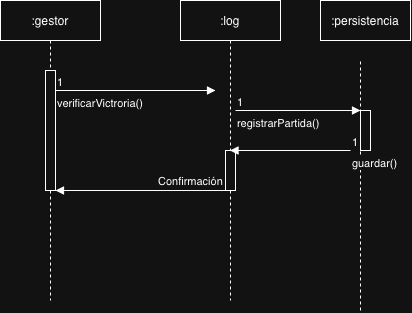

The diagram above was exported from draw.io. Its source (the exported page's mxGraphModel, read from the mxfile embedded in the PNG):
<mxGraphModel dx="1443" dy="826" grid="1" gridSize="10" guides="1" tooltips="1" connect="1" arrows="1" fold="1" page="1" pageScale="1" pageWidth="850" pageHeight="1100" math="0" shadow="0">
  <root>
    <mxCell id="0" />
    <mxCell id="1" parent="0" />
    <mxCell id="aM9ryv3xv72pqoxQDRHE-1" parent="1" style="shape=umlLifeline;perimeter=lifelinePerimeter;whiteSpace=wrap;html=1;container=1;dropTarget=0;collapsible=0;recursiveResize=0;outlineConnect=0;portConstraint=eastwest;newEdgeStyle={&quot;edgeStyle&quot;:&quot;sequenceEdgeStyle&quot;,&quot;libavoidRouting&quot;:0,&quot;curved&quot;:0,&quot;rounded&quot;:0};" value=":gestor" vertex="1">
      <mxGeometry height="300" width="100" x="40" y="40" as="geometry" />
    </mxCell>
    <mxCell id="aM9ryv3xv72pqoxQDRHE-2" parent="aM9ryv3xv72pqoxQDRHE-1" style="html=1;points=[[0,0,0,0,5],[0,1,0,0,-5],[1,0,0,0,5],[1,1,0,0,-5]];perimeter=orthogonalPerimeter;outlineConnect=0;targetShapes=umlLifeline;portConstraint=eastwest;newEdgeStyle={&quot;edgeStyle&quot;:&quot;sequenceEdgeStyle&quot;,&quot;libavoidRouting&quot;:0,&quot;curved&quot;:0,&quot;rounded&quot;:0};" value="" vertex="1">
      <mxGeometry height="120" width="10" x="45" y="70" as="geometry" />
    </mxCell>
    <mxCell id="aM9ryv3xv72pqoxQDRHE-5" parent="1" style="shape=umlLifeline;perimeter=lifelinePerimeter;whiteSpace=wrap;html=1;container=1;dropTarget=0;collapsible=0;recursiveResize=0;outlineConnect=0;portConstraint=eastwest;newEdgeStyle={&quot;edgeStyle&quot;:&quot;sequenceEdgeStyle&quot;,&quot;libavoidRouting&quot;:0,&quot;curved&quot;:0,&quot;rounded&quot;:0};" value=":log" vertex="1">
      <mxGeometry height="300" width="100" x="220" y="40" as="geometry" />
    </mxCell>
    <mxCell id="YtDean5AOI2HAaOmSyHS-15" parent="aM9ryv3xv72pqoxQDRHE-5" style="html=1;points=[[0,0,0,0,5],[0,1,0,0,-5],[1,0,0,0,5],[1,1,0,0,-5]];perimeter=orthogonalPerimeter;outlineConnect=0;targetShapes=umlLifeline;portConstraint=eastwest;newEdgeStyle={&quot;edgeStyle&quot;:&quot;sequenceEdgeStyle&quot;,&quot;libavoidRouting&quot;:0,&quot;curved&quot;:0,&quot;rounded&quot;:0};" value="" vertex="1">
      <mxGeometry height="40" width="10" x="45" y="150" as="geometry" />
    </mxCell>
    <mxCell id="YtDean5AOI2HAaOmSyHS-3" parent="1" style="rounded=0;whiteSpace=wrap;html=1;" value=":persistencia" vertex="1">
      <mxGeometry height="40" width="90" x="360" y="40" as="geometry" />
    </mxCell>
    <mxCell id="YtDean5AOI2HAaOmSyHS-4" edge="1" parent="1" style="endArrow=block;endFill=1;html=1;edgeStyle=orthogonalEdgeStyle;align=left;verticalAlign=top;rounded=0;" value="verificarVictroria()">
      <mxGeometry relative="1" x="-1" as="geometry">
        <mxPoint as="offset" />
        <mxPoint x="95" y="130" as="sourcePoint" />
        <mxPoint x="255" y="130" as="targetPoint" />
      </mxGeometry>
    </mxCell>
    <mxCell id="YtDean5AOI2HAaOmSyHS-5" connectable="0" parent="YtDean5AOI2HAaOmSyHS-4" style="edgeLabel;resizable=0;html=1;align=left;verticalAlign=bottom;" value="1" vertex="1">
      <mxGeometry relative="1" x="-1" as="geometry" />
    </mxCell>
    <mxCell id="YtDean5AOI2HAaOmSyHS-6" edge="1" parent="1" style="endArrow=none;dashed=1;html=1;rounded=0;" value="">
      <mxGeometry height="50" relative="1" width="50" as="geometry">
        <mxPoint x="400" y="350" as="sourcePoint" />
        <mxPoint x="400" y="100" as="targetPoint" />
      </mxGeometry>
    </mxCell>
    <mxCell id="YtDean5AOI2HAaOmSyHS-8" edge="1" parent="1" style="endArrow=block;endFill=1;html=1;edgeStyle=orthogonalEdgeStyle;align=left;verticalAlign=top;rounded=0;" value="registrarPartida()">
      <mxGeometry relative="1" x="-1" as="geometry">
        <mxPoint as="offset" />
        <Array as="points">
          <mxPoint x="400" y="150" />
        </Array>
        <mxPoint x="275" y="150" as="sourcePoint" />
        <mxPoint x="400" y="150" as="targetPoint" />
      </mxGeometry>
    </mxCell>
    <mxCell id="YtDean5AOI2HAaOmSyHS-9" connectable="0" parent="YtDean5AOI2HAaOmSyHS-8" style="edgeLabel;resizable=0;html=1;align=left;verticalAlign=bottom;" value="1" vertex="1">
      <mxGeometry relative="1" x="-1" as="geometry" />
    </mxCell>
    <mxCell id="YtDean5AOI2HAaOmSyHS-10" edge="1" parent="1" style="endArrow=block;endFill=1;html=1;edgeStyle=orthogonalEdgeStyle;align=left;verticalAlign=top;rounded=0;" target="aM9ryv3xv72pqoxQDRHE-5" value="guardar()">
      <mxGeometry relative="1" x="-1" as="geometry">
        <mxPoint as="offset" />
        <mxPoint x="390" y="190" as="sourcePoint" />
        <mxPoint x="620" y="200" as="targetPoint" />
      </mxGeometry>
    </mxCell>
    <mxCell id="YtDean5AOI2HAaOmSyHS-11" connectable="0" parent="YtDean5AOI2HAaOmSyHS-10" style="edgeLabel;resizable=0;html=1;align=left;verticalAlign=bottom;" value="1" vertex="1">
      <mxGeometry relative="1" x="-1" as="geometry" />
    </mxCell>
    <mxCell id="YtDean5AOI2HAaOmSyHS-13" edge="1" parent="1" style="html=1;verticalAlign=bottom;endArrow=block;edgeStyle=sequenceEdgeStyle;libavoidRouting=0;curved=0;rounded=0;" target="aM9ryv3xv72pqoxQDRHE-2" value="Confirmación">
      <mxGeometry relative="1" width="80" x="-0.0588" as="geometry">
        <Array as="points">
          <mxPoint x="270" y="230" />
        </Array>
        <mxPoint x="190" y="230" as="sourcePoint" />
        <mxPoint x="270" y="230" as="targetPoint" />
      </mxGeometry>
    </mxCell>
    <mxCell id="YtDean5AOI2HAaOmSyHS-14" parent="1" style="html=1;points=[[0,0,0,0,5],[0,1,0,0,-5],[1,0,0,0,5],[1,1,0,0,-5]];perimeter=orthogonalPerimeter;outlineConnect=0;targetShapes=umlLifeline;portConstraint=eastwest;newEdgeStyle={&quot;edgeStyle&quot;:&quot;sequenceEdgeStyle&quot;,&quot;libavoidRouting&quot;:0,&quot;curved&quot;:0,&quot;rounded&quot;:0};" value="" vertex="1">
      <mxGeometry height="40" width="10" x="400" y="150" as="geometry" />
    </mxCell>
  </root>
</mxGraphModel>